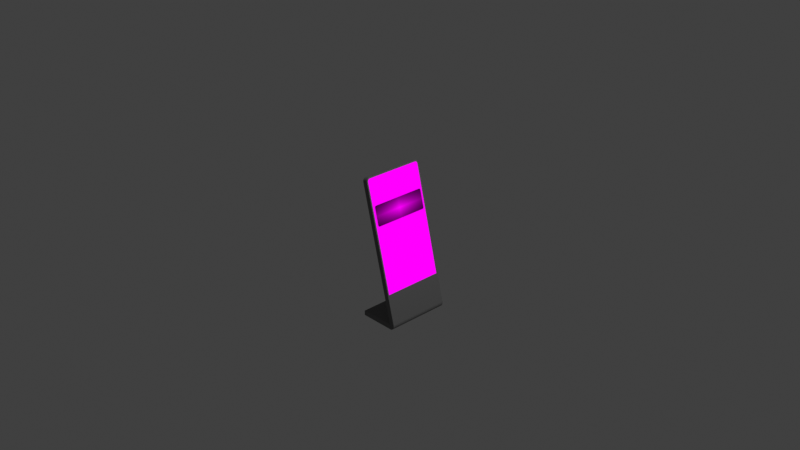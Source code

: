 # Source: Steleblend.blend  (saved by Blender 4.4.32; exported with 4.5.12 LTS)
import bpy
from mathutils import Matrix  # noqa: F401  (used for matrix-valued properties, if any)

bpy.ops.wm.read_factory_settings(use_empty=True)
scene = bpy.context.scene
scene.name = 'Scene'

# ---- collections
col_collection = bpy.data.collections.new('Collection'); scene.collection.children.link(col_collection)

# ---- images (referenced by path relative to the original .blend; pixels are not part of the script)
import os
ASSET_DIR = os.environ.get("B2B_ASSET_DIR", "")  # directory of the original .blend (textures are referenced by path, not embedded)
HERE = os.path.dirname(os.path.abspath(__file__))  # packed textures are extracted next to this script under _unpacked/

def load_image(name, relpath, width, height, colorspace="sRGB"):
    """Load a texture the original file referenced (path relative to the .blend, or extracted next to this script)."""
    p = next((c for c in (os.path.join(HERE, relpath), os.path.join(ASSET_DIR, relpath)) if relpath and os.path.exists(c)), "")
    if p:
        img = bpy.data.images.load(p, check_existing=True)
        img.name = name
    else:  # same state as the original file: an image datablock whose file is absent (Cycles renders it pink)
        img = bpy.data.images.new(name, width, height)
        img.source = "FILE"
        img.filepath = "//" + (relpath or name)
    img.colorspace_settings.name = colorspace
    return img
img_frame_empty_jpg = load_image('frame_empty.jpg', 'frame_empty.jpg', 1024, 1024, 'sRGB')
img_menu1_png = load_image('Menu1.png', 'Menu1.png', 1024, 1024, 'sRGB')

# ---- materials (node trees are filled in below, after node groups)
mat_material_basic = bpy.data.materials.new('Material_basic')
mat_kundenstopper_screen = bpy.data.materials.new('Kundenstopper_screen')
mat_menu1 = bpy.data.materials.new('Menu1')

# ---- material node trees
mat_material_basic.use_nodes = True; mat_material_basic.node_tree.nodes.clear()
_N = mat_material_basic.node_tree.nodes; _L = mat_material_basic.node_tree.links
n0 = _N.new('ShaderNodeBsdfPrincipled'); n0.name = 'Principled BSDF'; n0.location = (10, 300)
n0.inputs[0].default_value = (0.1274, 0.1274, 0.1274, 1.0)
n1 = _N.new('ShaderNodeOutputMaterial'); n1.name = 'Material Output'; n1.location = (300, 300)
_L.new(n0.outputs[0], n1.inputs[0])
n1.is_active_output = True
mat_kundenstopper_screen.use_nodes = True; mat_kundenstopper_screen.node_tree.nodes.clear()
_N = mat_kundenstopper_screen.node_tree.nodes; _L = mat_kundenstopper_screen.node_tree.links
n0 = _N.new('ShaderNodeOutputMaterial'); n0.name = 'Material Output'; n0.location = (300, 300)
n1 = _N.new('ShaderNodeTexImage'); n1.name = 'Image Texture'; n1.location = (-423, 347)
n1.image = img_frame_empty_jpg
n2 = _N.new('ShaderNodeEmission'); n2.name = 'Emission'; n2.location = (42, 279)
_L.new(n1.outputs[0], n2.inputs[0])
_L.new(n2.outputs[0], n0.inputs[0])
n0.is_active_output = True
mat_menu1.use_nodes = True; mat_menu1.node_tree.nodes.clear()
_N = mat_menu1.node_tree.nodes; _L = mat_menu1.node_tree.links
n0 = _N.new('ShaderNodeOutputMaterial'); n0.name = 'Material Output'; n0.location = (259, 340)
n1 = _N.new('ShaderNodeTexImage'); n1.name = 'Image Texture'; n1.location = (-369, 319)
n1.image = img_menu1_png
n1.extension = 'CLIP'
n2 = _N.new('ShaderNodeEmission'); n2.name = 'Emission'; n2.location = (-36, 329)
_L.new(n1.outputs[0], n2.inputs[0])
_L.new(n2.outputs[0], n0.inputs[0])
n0.is_active_output = True

# ---- world
world_world = bpy.data.worlds.new('World'); scene.world = world_world
world_world.use_nodes = True; world_world.node_tree.nodes.clear()
_N = world_world.node_tree.nodes; _L = world_world.node_tree.links
n0 = _N.new('ShaderNodeOutputWorld'); n0.name = 'World Output'; n0.location = (300, 300)
n1 = _N.new('ShaderNodeBackground'); n1.name = 'Background'; n1.location = (10, 300)
n1.inputs[0].default_value = (0.05088, 0.05088, 0.05088, 1.0)
_L.new(n1.outputs[0], n0.inputs[0])
n0.is_active_output = True
world_world.color = (0.05088, 0.05088, 0.05088)
world_world.sun_shadow_jitter_overblur = 0.0

# ---- cameras
cam_camera = bpy.data.cameras.new('Camera')
cam_camera.clip_end = 100.0
cam_camera.ortho_scale = 7.314

# ---- lights
light_light = bpy.data.lights.new('Light', 'POINT')
light_light.energy = 1000.0
light_light.shadow_soft_size = 0.1

# ---- meshes
me_cube_003 = bpy.data.meshes.new('Cube.003')
me_cube_003.from_pydata([(0.16, -0.3521, -0.7015), (0.16, 0.3521, -0.7015), (0.21, 0.3365, -0.6726), (0.21, -0.3365, -0.6726), (0.2506, 0.3521, -1.055), (0.2506, -0.3521, -1.055), (0.2374, 0.3521, -1.003), (0.2374, -0.3521, -1.003), (0.2913, 0.3521, -0.9891), (0.2913, -0.3521, -0.9891), (-0.1513, 0.3521, -1.055), (-0.1513, -0.3521, -1.055), (-0.1513, 0.3521, -1.003), (-0.1513, -0.3521, -1.003), (0.2929, 0.3521, -1.001), (0.2919, 0.3521, -1.013), (0.2883, 0.3521, -1.024), (0.2822, 0.3521, -1.034), (0.274, 0.3521, -1.043), (0.2641, 0.3521, -1.05), (0.2641, -0.3521, -1.05), (0.274, -0.3521, -1.043), (0.2822, -0.3521, -1.034), (0.2883, -0.3521, -1.024), (0.2919, -0.3521, -1.013), (0.2929, -0.3521, -1.001), (-0.1404, -0.3521, 0.4684), (-0.1513, -0.3081, 0.511), (-0.1432, -0.3506, 0.4795), (-0.1459, -0.3462, 0.4897), (-0.1481, -0.3392, 0.4986), (-0.1499, -0.3301, 0.5053), (-0.151, -0.3195, 0.5096), (-0.1513, 0.3081, 0.511), (-0.1404, 0.3521, 0.4684), (-0.151, 0.3195, 0.5096), (-0.1499, 0.3301, 0.5053), (-0.1481, 0.3392, 0.4986), (-0.1459, 0.3462, 0.4897), (-0.1432, 0.3506, 0.4795), (-0.08624, 0.3365, 0.4813), (-0.09355, 0.3071, 0.5098), (-0.08831, 0.3354, 0.4893), (-0.09, 0.3326, 0.4959), (-0.09146, 0.3281, 0.5016), (-0.09258, 0.3222, 0.506), (-0.09328, 0.3154, 0.5087), (-0.09355, -0.3071, 0.5098), (-0.08624, -0.3365, 0.4813), (-0.09328, -0.3154, 0.5087), (-0.09258, -0.3222, 0.506), (-0.09146, -0.3281, 0.5016), (-0.09, -0.3326, 0.4959), (-0.08831, -0.3354, 0.4893), (0.2139, -0.3521, -0.6877), (0.2139, 0.3521, -0.6877), (-0.09743, 0.3081, 0.5249), (-0.09706, 0.3195, 0.5234), (-0.09597, 0.3301, 0.5192), (-0.09423, 0.3392, 0.5124), (-0.09196, 0.3462, 0.5036), (-0.08932, 0.3506, 0.4933), (-0.08649, 0.3521, 0.4823), (-0.09706, -0.3195, 0.5234), (-0.09743, -0.3081, 0.5249), (-0.09597, -0.3301, 0.5192), (-0.09423, -0.3392, 0.5124), (-0.09196, -0.3462, 0.5036), (-0.08932, -0.3506, 0.4933), (-0.08649, -0.3521, 0.4823), (0.2087, -0.3365, -0.6729), (0.2087, 0.3365, -0.6729), (-0.09491, 0.3071, 0.5094), (-0.09464, 0.3154, 0.5083), (-0.09394, 0.3222, 0.5056), (-0.09282, 0.3281, 0.5013), (-0.09137, 0.3326, 0.4956), (-0.08967, 0.3354, 0.489), (-0.0876, 0.3365, 0.4809), (-0.09464, -0.3154, 0.5083), (-0.09491, -0.3071, 0.5094), (-0.09394, -0.3222, 0.5056), (-0.09282, -0.3281, 0.5013), (-0.09137, -0.3326, 0.4956), (-0.08967, -0.3354, 0.489), (-0.0876, -0.3365, 0.4809)], [], [(56, 33, 27, 64), (43, 44, 75, 76), (0, 26, 28, 29, 30, 31, 32, 27, 33, 35, 36, 37, 38, 39, 34, 1), (1, 34, 62, 55), (5, 7, 13, 11), (9, 7, 5, 20, 21, 22, 23, 24, 25), (1, 55, 8, 6), (0, 1, 6, 7), (55, 54, 9, 8), (54, 0, 7, 9), (13, 12, 10, 11), (6, 4, 10, 12), (4, 5, 11, 10), (7, 6, 12, 13), (5, 4, 19, 20), (20, 19, 18, 21), (21, 18, 17, 22), (22, 17, 16, 23), (23, 16, 15, 24), (24, 15, 14, 25), (25, 14, 8, 9), (6, 8, 14, 15, 16, 17, 18, 19, 4), (33, 56, 57, 35), (35, 57, 58, 36), (36, 58, 59, 37), (37, 59, 60, 38), (38, 60, 61, 39), (39, 61, 62, 34), (64, 27, 32, 63), (63, 32, 31, 65), (65, 31, 30, 66), (66, 30, 29, 67), (67, 29, 28, 68), (68, 28, 26, 69), (54, 69, 26, 0), (2, 3, 54, 55), (41, 46, 57, 56), (46, 45, 58, 57), (45, 44, 59, 58), (44, 43, 60, 59), (43, 42, 61, 60), (42, 40, 62, 61), (49, 47, 64, 63), (50, 49, 63, 65), (51, 50, 65, 66), (52, 51, 66, 67), (53, 52, 67, 68), (48, 53, 68, 69), (3, 48, 69, 54), (47, 41, 56, 64), (40, 2, 55, 62), (71, 78, 77, 76, 75, 74, 73, 72, 80, 79, 81, 82, 83, 84, 85, 70), (53, 48, 85, 84), (42, 43, 76, 77), (48, 3, 70, 85), (40, 42, 77, 78), (41, 47, 80, 72), (47, 49, 79, 80), (3, 2, 71, 70), (2, 40, 78, 71), (49, 50, 81, 79), (46, 41, 72, 73), (50, 51, 82, 81), (45, 46, 73, 74), (51, 52, 83, 82), (44, 45, 74, 75), (52, 53, 84, 83)])
me_cube_003.polygons.foreach_set('material_index', [0, 0, 0, 0, 0, 0, 0, 0, 0, 0, 0, 0, 0, 0, 0, 0, 0, 0, 0, 0, 0, 0, 0, 0, 0, 0, 0, 0, 0, 0, 0, 0, 0, 0, 0, 0, 0, 0, 0, 0, 0, 0, 0, 0, 0, 0, 0, 0, 0, 0, 0, 1, 0, 0, 0, 0, 0, 0, 0, 0, 0, 0, 0, 0, 0, 0, 0])
_k = {(1, 55): 1.0, (54, 55): 1.0, (0, 54): 1.0, (1, 6): 1.0, (0, 7): 1.0, (4, 6): 1.0, (5, 7): 1.0, (8, 55): 1.0, (9, 54): 1.0, (6, 8): 1.0, (6, 7): 1.0, (7, 9): 1.0, (10, 11): 1.0, (10, 12): 1.0, (11, 13): 1.0, (12, 13): 1.0, (7, 13): 1.0, (5, 11): 1.0, (4, 10): 1.0, (6, 12): 1.0, (20, 21): 1.0, (18, 19): 1.0, (21, 22): 1.0, (17, 18): 1.0, (22, 23): 1.0, (16, 17): 1.0, (23, 24): 1.0, (15, 16): 1.0, (24, 25): 1.0, (14, 15): 1.0, (9, 25): 1.0, (8, 14): 1.0, (5, 20): 1.0, (4, 19): 1.0, (33, 35): 1.0, (33, 56): 1.0, (56, 57): 1.0, (35, 36): 1.0, (57, 58): 1.0, (36, 37): 1.0, (58, 59): 1.0, (37, 38): 1.0, (59, 60): 1.0, (38, 39): 1.0, (60, 61): 1.0, (34, 39): 1.0, (61, 62): 1.0, (34, 62): 1.0, (63, 64): 1.0, (27, 64): 1.0, (27, 32): 1.0, (63, 65): 1.0, (31, 32): 1.0, (65, 66): 1.0, (30, 31): 1.0, (66, 67): 1.0, (29, 30): 1.0, (67, 68): 1.0, (28, 29): 1.0, (68, 69): 1.0, (26, 28): 1.0, (26, 69): 1.0, (54, 69): 1.0, (0, 26): 1.0, (27, 33): 1.0, (1, 34): 1.0, (56, 64): 1.0, (55, 62): 1.0, (2, 3): 1.0, (41, 46): 1.0, (45, 46): 1.0, (44, 45): 1.0, (43, 44): 1.0, (42, 43): 1.0, (40, 42): 1.0, (47, 49): 1.0, (49, 50): 1.0, (50, 51): 1.0, (51, 52): 1.0, (52, 53): 1.0, (48, 53): 1.0, (3, 48): 1.0, (41, 47): 1.0, (2, 40): 1.0, (70, 71): 1.0, (72, 73): 1.0, (73, 74): 1.0, (74, 75): 1.0, (75, 76): 1.0, (76, 77): 1.0, (77, 78): 1.0, (79, 80): 1.0, (79, 81): 1.0, (81, 82): 1.0, (82, 83): 1.0, (83, 84): 1.0, (84, 85): 1.0, (70, 85): 1.0, (72, 80): 1.0, (71, 78): 1.0}
me_cube_003.attributes.new('crease_edge', 'FLOAT', 'EDGE').data.foreach_set('value', [_k.get((min(e.vertices), max(e.vertices)), 0.0) for e in me_cube_003.edges])
_uv = me_cube_003.uv_layers.new(name='UVMap')
_uv.uv.foreach_set('vector', [0.625, 0.5156, 0.875, 0.5156, 0.875, 0.7344, 0.625, 0.7344, 0.619, 0.5069, 0.6202, 0.5085, 0.6202, 0.5085, 0.619, 0.5069, 0.375, 0.0, 0.6162, 0.0, 0.6185, 0.0005323, 0.6206, 0.002093, 0.6224, 0.004575, 0.6238, 0.00781, 0.6247, 0.01158, 0.625, 0.01562, 0.625, 0.2344, 0.6247, 0.2384, 0.6238, 0.2422, 0.6224, 0.2454, 0.6206, 0.2479, 0.6185, 0.2495, 0.6162, 0.25, 0.375, 0.25, 0.375, 0.25, 0.6162, 0.25, 0.6162, 0.5, 0.375, 0.5, 0.375, 1.0, 0.375, 1.0, 0.375, 1.0, 0.375, 1.0, 0.375, 0.75, 0.375, 1.0, 0.375, 0.9895, 0.375, 0.9362, 0.375, 0.8856, 0.375, 0.8402, 0.375, 0.8023, 0.375, 0.7737, 0.375, 0.756, 0.375, 0.25, 0.375, 0.5, 0.375, 0.5, 0.375, 0.25, 0.375, 0.0, 0.375, 0.25, 0.375, 0.25, 0.375, 0.0, 0.375, 0.5, 0.375, 0.75, 0.375, 0.75, 0.375, 0.5, 0.375, 0.75, 0.375, 1.0, 0.375, 1.0, 0.375, 0.75, 0.375, 0.0, 0.375, 0.25, 0.375, 0.25, 0.375, 0.0, 0.375, 0.25, 0.375, 0.25, 0.375, 0.25, 0.375, 0.25, 0.375, 0.25, 0.375, 0.0, 0.375, 0.0, 0.375, 0.25, 0.375, 0.0, 0.375, 0.25, 0.375, 0.25, 0.375, 0.0, 0.375, 0.0315, 0.375, 0.2605, 0.375, 0.3138, 0.375, 0.1914, 0.375, 0.1914, 0.375, 0.3138, 0.375, 0.3644, 0.375, 0.3432, 0.375, 0.3432, 0.375, 0.3644, 0.375, 0.4098, 0.375, 0.4795, 0.375, 0.4795, 0.375, 0.4098, 0.375, 0.4826, 0.375, 0.75, 0.375, 0.75, 0.375, 0.4826, 0.375, 0.4921, 0.375, 0.75, 0.375, 0.75, 0.375, 0.4921, 0.375, 0.498, 0.375, 0.75, 0.375, 0.75, 0.375, 0.498, 0.375, 0.5, 0.375, 0.75, 0.375, 0.25, 0.375, 0.5, 0.375, 0.498, 0.375, 0.4921, 0.375, 0.4826, 0.375, 0.4098, 0.375, 0.3644, 0.375, 0.3138, 0.375, 0.25, 0.875, 0.5156, 0.625, 0.5156, 0.625, 0.5116, 0.875, 0.5116, 0.875, 0.5116, 0.625, 0.5116, 0.625, 0.5078, 0.875, 0.5078, 0.875, 0.5078, 0.625, 0.5078, 0.625, 0.5, 0.875, 0.5, 0.625, 0.25, 0.625, 0.5, 0.6206, 0.5, 0.6206, 0.25, 0.6206, 0.25, 0.6206, 0.5, 0.6185, 0.5, 0.6185, 0.25, 0.6185, 0.25, 0.6185, 0.5, 0.6162, 0.5, 0.6162, 0.25, 0.625, 0.7344, 0.875, 0.7344, 0.875, 0.7384, 0.625, 0.7384, 0.625, 0.7384, 0.875, 0.7384, 0.875, 0.7422, 0.625, 0.7422, 0.625, 0.7422, 0.875, 0.7422, 0.875, 0.75, 0.625, 0.75, 0.625, 0.75, 0.625, 1.0, 0.6206, 1.0, 0.6206, 0.75, 0.6206, 0.75, 0.6206, 1.0, 0.6185, 1.0, 0.6185, 0.75, 0.6185, 0.75, 0.6185, 1.0, 0.6162, 1.0, 0.6162, 0.75, 0.375, 0.75, 0.6162, 0.75, 0.6162, 1.0, 0.375, 1.0, 0.3781, 0.5055, 0.3781, 0.7445, 0.375, 0.75, 0.375, 0.5, 0.6219, 0.516, 0.6217, 0.513, 0.6247, 0.5116, 0.625, 0.5156, 0.6217, 0.513, 0.6211, 0.5106, 0.6238, 0.5078, 0.6247, 0.5116, 0.6211, 0.5106, 0.6202, 0.5085, 0.6224, 0.5046, 0.6238, 0.5078, 0.6202, 0.5085, 0.619, 0.5069, 0.6206, 0.5021, 0.6224, 0.5046, 0.619, 0.5069, 0.6177, 0.5059, 0.6185, 0.5005, 0.6206, 0.5021, 0.6177, 0.5059, 0.616, 0.5055, 0.6162, 0.5, 0.6185, 0.5005, 0.6217, 0.737, 0.6219, 0.734, 0.625, 0.7344, 0.6247, 0.7384, 0.6211, 0.7394, 0.6217, 0.737, 0.6247, 0.7384, 0.6238, 0.7422, 0.6202, 0.7415, 0.6211, 0.7394, 0.6238, 0.7422, 0.6224, 0.7454, 0.619, 0.7431, 0.6202, 0.7415, 0.6224, 0.7454, 0.6206, 0.7479, 0.6177, 0.7441, 0.619, 0.7431, 0.6206, 0.7479, 0.6185, 0.7495, 0.616, 0.7445, 0.6177, 0.7441, 0.6185, 0.7495, 0.6162, 0.75, 0.3781, 0.7445, 0.616, 0.7445, 0.6162, 0.75, 0.375, 0.75, 0.6219, 0.734, 0.6219, 0.516, 0.625, 0.5156, 0.625, 0.7344, 0.616, 0.5055, 0.3781, 0.5055, 0.375, 0.5, 0.6162, 0.5, 1.0, 9.904e-05, 1.0, 0.9759, 0.9984, 0.9827, 0.9943, 0.9883, 0.9878, 0.9931, 0.9792, 0.9968, 0.9693, 0.9991, 0.9572, 1.0, 0.04282, 1.0, 0.03068, 0.9991, 0.02076, 0.9968, 0.01224, 0.9931, 0.005706, 0.9883, 0.001598, 0.9827, 2.045e-09, 0.9759, 1.522e-07, 9.909e-05, 0.6177, 0.7441, 0.616, 0.7445, 0.616, 0.7445, 0.6177, 0.7441, 0.6177, 0.5059, 0.619, 0.5069, 0.619, 0.5069, 0.6177, 0.5059, 0.616, 0.7445, 0.3781, 0.7445, 0.3781, 0.7445, 0.616, 0.7445, 0.616, 0.5055, 0.6177, 0.5059, 0.6177, 0.5059, 0.616, 0.5055, 0.6219, 0.516, 0.6219, 0.734, 0.6219, 0.734, 0.6219, 0.516, 0.6219, 0.734, 0.6217, 0.737, 0.6217, 0.737, 0.6219, 0.734, 0.3781, 0.7445, 0.3781, 0.5055, 0.3781, 0.5055, 0.3781, 0.7445, 0.3781, 0.5055, 0.616, 0.5055, 0.616, 0.5055, 0.3781, 0.5055, 0.6217, 0.737, 0.6211, 0.7394, 0.6211, 0.7394, 0.6217, 0.737, 0.6217, 0.513, 0.6219, 0.516, 0.6219, 0.516, 0.6217, 0.513, 0.6211, 0.7394, 0.6202, 0.7415, 0.6202, 0.7415, 0.6211, 0.7394, 0.6211, 0.5106, 0.6217, 0.513, 0.6217, 0.513, 0.6211, 0.5106, 0.6202, 0.7415, 0.619, 0.7431, 0.619, 0.7431, 0.6202, 0.7415, 0.6202, 0.5085, 0.6211, 0.5106, 0.6211, 0.5106, 0.6202, 0.5085, 0.619, 0.7431, 0.6177, 0.7441, 0.6177, 0.7441, 0.619, 0.7431])
me_cube_003.materials.append(mat_material_basic)
me_cube_003.materials.append(mat_kundenstopper_screen)
me_cube_003.update()
me_cube_003.normals_split_custom_set([tuple(v) for v in zip(*[iter([-0.2487, 0.0, 0.9686, -0.2487, 0.0, 0.9686, -0.2487, 0.0, 0.9686, -0.2487, 0.0, 0.9686, 0.1514, -0.7934, -0.5896, 0.1514, -0.7934, -0.5896, 0.1514, -0.7934, -0.5896, 0.1514, -0.7934, -0.5896, -0.9686, 0.0, -0.2487, -0.9686, 0.0, -0.2487, -0.9686, 0.0, -0.2487, -0.9686, 0.0, -0.2487, -0.9686, 0.0, -0.2487, -0.9686, 0.0, -0.2487, -0.9686, 0.0, -0.2487, -0.9686, 0.0, -0.2487, -0.9686, 0.0, -0.2487, -0.9686, 0.0, -0.2487, -0.9686, 0.0, -0.2487, -0.9686, 0.0, -0.2487, -0.9686, 0.0, -0.2487, -0.9686, 0.0, -0.2487, -0.9686, 0.0, -0.2487, -0.9686, 0.0, -0.2487, 0.0, 1.0, -1.108e-07, 0.0, 1.0, -1.108e-07, 0.0, 1.0, -1.108e-07, 0.0, 1.0, -1.108e-07, 0.0, -1.0, 0.0, 0.0, -1.0, 0.0, 0.0, -1.0, 0.0, 0.0, -1.0, 0.0, 0.0, -1.0, -8.22e-07, 0.0, -1.0, -8.22e-07, 0.0, -1.0, -8.22e-07, 0.0, -1.0, -8.22e-07, 0.0, -1.0, -8.22e-07, 0.0, -1.0, -8.22e-07, 0.0, -1.0, -8.22e-07, 0.0, -1.0, -8.22e-07, 0.0, -1.0, -8.22e-07, 0.0, 1.0, 1.076e-07, 0.0, 1.0, 1.076e-07, 0.0, 1.0, 1.076e-07, 0.0, 1.0, 1.076e-07, -0.9686, 0.0, -0.2487, -0.9686, 0.0, -0.2487, -0.9686, 0.0, -0.2487, -0.9686, 0.0, -0.2487, 0.9686, 0.0, 0.2487, 0.9686, 0.0, 0.2487, 0.9686, 0.0, 0.2487, 0.9686, 0.0, 0.2487, 0.0, -1.0, 1.076e-07, 0.0, -1.0, 1.076e-07, 0.0, -1.0, 1.076e-07, 0.0, -1.0, 1.076e-07, -1.0, 0.0, 0.0, -1.0, 0.0, 0.0, -1.0, 0.0, 0.0, -1.0, 0.0, 0.0, 0.0, 1.0, 0.0, 0.0, 1.0, 0.0, 0.0, 1.0, 0.0, 0.0, 1.0, 0.0, 0.0, 0.0, -1.0, 0.0, 0.0, -1.0, 0.0, 0.0, -1.0, 0.0, 0.0, -1.0, 0.0, 0.0, 1.0, 0.0, 0.0, 1.0, 0.0, 0.0, 1.0, 0.0, 0.0, 1.0, 0.2489, 4.489e-06, -0.9685, 0.2489, -4.468e-06, -0.9685, 0.4578, -6.239e-06, -0.8891, 0.4578, 6.209e-06, -0.8891, 0.4582, 5.364e-06, -0.8889, 0.4582, -5.356e-05, -0.8889, 0.6441, -5.364e-06, -0.7649, 0.6441, 5.338e-06, -0.7649, 0.6445, 5.364e-06, -0.7646, 0.6445, -5.356e-05, -0.7646, 0.7982, -5.364e-06, -0.6024, 0.7982, 5.356e-05, -0.6024, 0.7985, 5.364e-06, -0.602, 0.7985, -5.338e-06, -0.602, 0.9122, -5.364e-06, -0.4097, 0.9122, 5.356e-05, -0.4097, 0.9124, 5.364e-06, -0.4093, 0.9124, -5.356e-05, -0.4093, 0.9805, -5.364e-06, -0.1964, 0.9805, 5.338e-06, -0.1964, 0.9806, 5.364e-06, -0.196, 0.9806, -5.338e-06, -0.196, 0.9996, -5.364e-06, 0.02671, 0.9996, 5.338e-06, 0.02671, 0.9996, 5.364e-06, 0.02714, 0.9996, -5.338e-06, 0.02714, 0.9903, 0.0, 0.1387, 0.9903, 0.0, 0.1387, 0.0, 1.0, 0.0, 0.0, 1.0, 0.0, 0.0, 1.0, 0.0, 0.0, 1.0, 0.0, 0.0, 1.0, 0.0, 0.0, 1.0, 0.0, 0.0, 1.0, 0.0, 0.0, 1.0, 0.0, 0.0, 1.0, 0.0, -0.2487, 9.096e-05, 0.9686, -0.2487, 9.091e-05, 0.9686, -0.2402, 0.2588, 0.9356, -0.2402, 0.2588, 0.9356, -0.2402, 0.2589, 0.9356, -0.2402, 0.2589, 0.9356, -0.2154, 0.4999, 0.8389, -0.2154, 0.4999, 0.8389, -0.2154, 0.5001, 0.8388, -0.2154, 0.5001, 0.8388, -0.1759, 0.7071, 0.6849, -0.1759, 0.7071, 0.6849, -0.1758, 0.7072, 0.6848, -0.1758, 0.7072, 0.6848, -0.1244, 0.866, 0.4844, -0.1244, 0.866, 0.4844, -0.1243, 0.8661, 0.4842, -0.1243, 0.8661, 0.4842, -0.06439, 0.9659, 0.2508, -0.06438, 0.9659, 0.2508, -0.06434, 0.9659, 0.2506, -0.06435, 0.9659, 0.2506, -2.569e-05, 1.0, 7.467e-05, -1.36e-05, 1.0, 7.776e-05, -0.2487, -9.091e-05, 0.9686, -0.2487, -9.096e-05, 0.9686, -0.2402, -0.2588, 0.9356, -0.2402, -0.2588, 0.9356, -0.2402, -0.2589, 0.9356, -0.2402, -0.2589, 0.9356, -0.2154, -0.4999, 0.8389, -0.2154, -0.4999, 0.8389, -0.2154, -0.5001, 0.8388, -0.2154, -0.5001, 0.8388, -0.1759, -0.7071, 0.6849, -0.1759, -0.7071, 0.6849, -0.1758, -0.7072, 0.6848, -0.1758, -0.7072, 0.6848, -0.1244, -0.866, 0.4844, -0.1244, -0.866, 0.4844, -0.1243, -0.8661, 0.4842, -0.1243, -0.8661, 0.4842, -0.06438, -0.9659, 0.2508, -0.06439, -0.9659, 0.2508, -0.06435, -0.9659, 0.2506, -0.06431, -0.9659, 0.2506, -1.362e-05, -1.0, 7.777e-05, -2.567e-05, -1.0, 7.467e-05, 0.0, -1.0, 0.0, 0.0, -1.0, 0.0, 0.0, -1.0, 0.0, 0.0, -1.0, 0.0, 0.9686, 0.0, 0.2487, 0.9686, 0.0, 0.2487, 0.9686, 0.0, 0.2487, 0.9686, 0.0, 0.2487, 0.9686, 1.873e-07, 0.2487, 0.9686, 1.873e-07, 0.2487, 0.9686, 1.873e-07, 0.2487, 0.9686, 1.873e-07, 0.2487, 0.9686, 0.0, 0.2487, 0.9686, 0.0, 0.2487, 0.9686, 0.0, 0.2487, 0.9686, 0.0, 0.2487, 0.9686, 0.0, 0.2487, 0.9686, 0.0, 0.2487, 0.9686, 0.0, 0.2487, 0.9686, 0.0, 0.2487, 0.9686, 0.0, 0.2487, 0.9686, 0.0, 0.2487, 0.9686, 0.0, 0.2487, 0.9686, 0.0, 0.2487, 0.9686, 0.0, 0.2487, 0.9686, 0.0, 0.2487, 0.9686, 0.0, 0.2487, 0.9686, 0.0, 0.2487, 0.9686, 3.747e-07, 0.2487, 0.9686, 3.747e-07, 0.2487, 0.9686, 3.747e-07, 0.2487, 0.9686, 3.747e-07, 0.2487, 0.9686, -1.873e-07, 0.2487, 0.9686, -1.873e-07, 0.2487, 0.9686, -1.873e-07, 0.2487, 0.9686, -1.873e-07, 0.2487, 0.9686, 0.0, 0.2487, 0.9686, 0.0, 0.2487, 0.9686, 0.0, 0.2487, 0.9686, 0.0, 0.2487, 0.9686, 0.0, 0.2487, 0.9686, 0.0, 0.2487, 0.9686, 0.0, 0.2487, 0.9686, 0.0, 0.2487, 0.9686, -7.904e-07, 0.2487, 0.9686, -7.904e-07, 0.2487, 0.9686, -7.904e-07, 0.2487, 0.9686, -7.904e-07, 0.2487, 0.9686, 7.904e-07, 0.2487, 0.9686, 7.904e-07, 0.2487, 0.9686, 7.904e-07, 0.2487, 0.9686, 7.904e-07, 0.2487, 0.9686, -3.747e-07, 0.2487, 0.9686, -3.747e-07, 0.2487, 0.9686, -3.747e-07, 0.2487, 0.9686, -3.747e-07, 0.2487, 0.9686, -7.953e-07, 0.2487, 0.9686, -7.953e-07, 0.2487, 0.9686, -7.953e-07, 0.2487, 0.9686, -7.953e-07, 0.2487, 0.9686, 0.0, 0.2487, 0.9686, 0.0, 0.2487, 0.9686, 0.0, 0.2487, 0.9686, 0.0, 0.2487, 0.9686, 7.953e-07, 0.2487, 0.9686, 7.953e-07, 0.2487, 0.9686, 7.953e-07, 0.2487, 0.9686, 7.953e-07, 0.2487, 0.9686, 0.0, 0.2487, 0.9686, 0.0, 0.2487, 0.9686, 0.0, 0.2487, 0.9686, 0.0, 0.2487, 0.9686, 0.0, 0.2487, 0.9686, 0.0, 0.2487, 0.9686, 0.0, 0.2487, 0.9686, 0.0, 0.2487, 0.9686, 0.0, 0.2487, 0.9686, 0.0, 0.2487, 0.9686, 0.0, 0.2487, 0.9686, 0.0, 0.2487, 0.9686, 0.0, 0.2487, 0.9686, 0.0, 0.2487, 0.9686, 0.0, 0.2487, 0.9686, 0.0, 0.2487, 0.03246, 0.9914, -0.1264, 0.03246, 0.9914, -0.1264, 0.03246, 0.9914, -0.1264, 0.03246, 0.9914, -0.1264, 0.09518, -0.9239, -0.3707, 0.09518, -0.9239, -0.3707, 0.09518, -0.9239, -0.3707, 0.09518, -0.9239, -0.3707, 0.0, 1.0, 0.0, 0.0, 1.0, 0.0, 0.0, 1.0, 0.0, 0.0, 1.0, 0.0, 0.03246, -0.9914, -0.1264, 0.03246, -0.9914, -0.1264, 0.03246, -0.9914, -0.1264, 0.03246, -0.9914, -0.1264, 0.2487, 0.0, -0.9686, 0.2487, 0.0, -0.9686, 0.2487, 0.0, -0.9686, 0.2487, 0.0, -0.9686, 0.2466, 0.1305, -0.9603, 0.2466, 0.1305, -0.9603, 0.2466, 0.1305, -0.9603, 0.2466, 0.1305, -0.9603, -0.2487, 0.0, 0.9686, -0.2487, 0.0, 0.9686, -0.2487, 0.0, 0.9686, -0.2487, 0.0, 0.9686, 0.0, -1.0, 0.0, 0.0, -1.0, 0.0, 0.0, -1.0, 0.0, 0.0, -1.0, 0.0, 0.2298, 0.3827, -0.8949, 0.2298, 0.3827, -0.8949, 0.2298, 0.3827, -0.8949, 0.2298, 0.3827, -0.8949, 0.2466, -0.1305, -0.9603, 0.2466, -0.1305, -0.9603, 0.2466, -0.1305, -0.9603, 0.2466, -0.1305, -0.9603, 0.1973, 0.6088, -0.7684, 0.1973, 0.6088, -0.7684, 0.1973, 0.6088, -0.7684, 0.1973, 0.6088, -0.7684, 0.2298, -0.3827, -0.8949, 0.2298, -0.3827, -0.8949, 0.2298, -0.3827, -0.8949, 0.2298, -0.3827, -0.8949, 0.1514, 0.7934, -0.5896, 0.1514, 0.7934, -0.5896, 0.1514, 0.7934, -0.5896, 0.1514, 0.7934, -0.5896, 0.1973, -0.6088, -0.7684, 0.1973, -0.6088, -0.7684, 0.1973, -0.6088, -0.7684, 0.1973, -0.6088, -0.7684, 0.09518, 0.9239, -0.3707, 0.09518, 0.9239, -0.3707, 0.09518, 0.9239, -0.3707, 0.09518, 0.9239, -0.3707])] * 3)])
me_menu1 = bpy.data.meshes.new('Menu1')
me_menu1.from_pydata([(-1.437, -0.5, 0.0), (1.437, -0.5, 0.0), (-1.437, 0.5, 0.0), (1.437, 0.5, 0.0)], [], [(0, 1, 3, 2)])
_uv = me_menu1.uv_layers.new(name='UVMap')
_uv.uv.foreach_set('vector', [0.0, 0.0, 1.0, 0.0, 1.0, 1.0, 0.0, 1.0])
me_menu1.materials.append(mat_menu1)
me_menu1.update()

# ---- objects
ob_light = bpy.data.objects.new('Light', light_light)
ob_camera = bpy.data.objects.new('Camera', cam_camera)
ob_cube_001 = bpy.data.objects.new('Cube.001', me_cube_003)
ob_menu1 = bpy.data.objects.new('Menu1', me_menu1)

# ---- transforms, parenting, visibility, modifiers, constraints
ob_light.location = (4.076, 1.005, 5.904)
ob_light.rotation_euler = (0.6503, 0.05522, 1.866)
ob_light.lock_rotations_4d = False
ob_light.empty_display_type = 'ARROWS'
ob_light.color = (0.0, 0.0, 0.0, 0.0)
ob_light.lineart.crease_threshold = 0.0
ob_camera.location = (7.359, -6.926, 4.958)
ob_camera.rotation_euler = (1.109, 0.0, 0.8149)
ob_camera.lock_rotations_4d = False
ob_camera.empty_display_type = 'ARROWS'
ob_camera.color = (0.0, 0.0, 0.0, 0.0)
ob_camera.display_type = 'WIRE'
ob_camera.lineart.crease_threshold = 0.0
ob_cube_001.location = (0.0, 0.0, 0.0)
ob_menu1.location = (0.0071, -9.865e-08, 0.1298)
ob_menu1.rotation_euler = (1.319, 2.388e-07, 1.571)
ob_menu1.scale = (0.2175, 0.2175, 0.2175)
_m = ob_menu1.modifiers.new('Bevel', 'BEVEL')
_m.width = 0.082
_m.width_pct = 0.082
_m.segments = 6
_m.affect = 'VERTICES'

# ---- collection membership
col_collection.objects.link(ob_light)
col_collection.objects.link(ob_camera)
col_collection.objects.link(ob_cube_001)
col_collection.objects.link(ob_menu1)

# ---- scene / render settings (as saved in the file)
scene.camera = ob_camera
scene.frame_start = 1; scene.frame_end = 100; scene.frame_set(83)
scene.render.engine = 'CYCLES'
scene.view_settings.view_transform = 'Standard'
bpy.context.view_layer.update()

